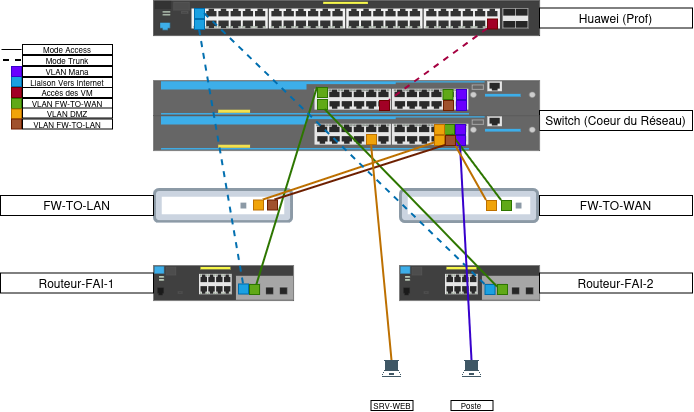

The diagram above was exported from draw.io. Its source (the exported page's mxGraphModel, read from the mxfile embedded in the PNG):
<mxGraphModel dx="815" dy="961" grid="1" gridSize="10" guides="1" tooltips="1" connect="1" arrows="1" fold="1" page="1" pageScale="1" pageWidth="827" pageHeight="1169" math="0" shadow="0">
  <root>
    <mxCell id="0" />
    <mxCell id="1" parent="0" />
    <mxCell id="gXeL69Vr1qkMTG5pJfWJ-3" parent="1" style="html=1;verticalLabelPosition=bottom;verticalAlign=top;outlineConnect=0;shadow=0;dashed=0;shape=mxgraph.rack.hpe_aruba.switches.jl073a_hpe_aruba_3810m_24_port_gt_poeplus_1_slot_switch;" value="" vertex="1">
      <mxGeometry height="35" width="386" x="221" y="320" as="geometry" />
    </mxCell>
    <mxCell id="gXeL69Vr1qkMTG5pJfWJ-4" parent="1" style="html=1;verticalLabelPosition=bottom;verticalAlign=top;outlineConnect=0;shadow=0;dashed=0;shape=mxgraph.rack.hpe_aruba.switches.j9772a_2530_48g_poeplus_switch;" value="" vertex="1">
      <mxGeometry height="35" width="386" x="221" y="240" as="geometry" />
    </mxCell>
    <mxCell id="gXeL69Vr1qkMTG5pJfWJ-5" parent="1" style="image;aspect=fixed;perimeter=ellipsePerimeter;html=1;align=center;fontSize=12;verticalAlign=top;fontColor=#364149;shadow=0;dashed=0;image=img/lib/cumulus/switch_bare_metal_empty.svg;" value="" vertex="1">
      <mxGeometry height="35" width="140" x="467" y="428" as="geometry" />
    </mxCell>
    <mxCell id="gXeL69Vr1qkMTG5pJfWJ-6" parent="1" style="image;aspect=fixed;perimeter=ellipsePerimeter;html=1;align=center;fontSize=12;verticalAlign=top;fontColor=#364149;shadow=0;dashed=0;image=img/lib/cumulus/switch_bare_metal_empty.svg;" value="" vertex="1">
      <mxGeometry height="35" width="140" x="221" y="427.5" as="geometry" />
    </mxCell>
    <mxCell id="gXeL69Vr1qkMTG5pJfWJ-8" parent="1" style="html=1;verticalLabelPosition=bottom;verticalAlign=top;outlineConnect=0;shadow=0;dashed=0;shape=mxgraph.rack.hpe_aruba.switches.jl070a_2530_8_poeplus_internal_ps_switch;" value="" vertex="1">
      <mxGeometry height="35" width="140" x="467" y="505" as="geometry" />
    </mxCell>
    <mxCell id="gXeL69Vr1qkMTG5pJfWJ-9" parent="1" style="html=1;verticalLabelPosition=bottom;verticalAlign=top;outlineConnect=0;shadow=0;dashed=0;shape=mxgraph.rack.hpe_aruba.switches.jl070a_2530_8_poeplus_internal_ps_switch;" value="" vertex="1">
      <mxGeometry height="35" width="140" x="221" y="505" as="geometry" />
    </mxCell>
    <mxCell id="gXeL69Vr1qkMTG5pJfWJ-10" parent="1" style="rounded=0;whiteSpace=wrap;html=1;" value="Switch (Coeur du Réseau)" vertex="1">
      <mxGeometry height="20" width="153" x="607" y="350" as="geometry" />
    </mxCell>
    <mxCell id="gXeL69Vr1qkMTG5pJfWJ-11" parent="1" style="rounded=0;whiteSpace=wrap;html=1;" value="Huawei (Prof)" vertex="1">
      <mxGeometry height="20" width="153" x="607" y="247.5" as="geometry" />
    </mxCell>
    <mxCell id="gXeL69Vr1qkMTG5pJfWJ-12" parent="1" style="rounded=0;whiteSpace=wrap;html=1;" value="FW-TO-LAN" vertex="1">
      <mxGeometry height="20" width="153" x="68" y="435" as="geometry" />
    </mxCell>
    <mxCell id="gXeL69Vr1qkMTG5pJfWJ-13" parent="1" style="rounded=0;whiteSpace=wrap;html=1;" value="FW-TO-WAN" vertex="1">
      <mxGeometry height="20" width="153" x="607" y="435" as="geometry" />
    </mxCell>
    <mxCell id="gXeL69Vr1qkMTG5pJfWJ-14" parent="1" style="rounded=0;whiteSpace=wrap;html=1;" value="Routeur-FAI-2" vertex="1">
      <mxGeometry height="20" width="153" x="607" y="512.5" as="geometry" />
    </mxCell>
    <mxCell id="gXeL69Vr1qkMTG5pJfWJ-15" parent="1" style="rounded=0;whiteSpace=wrap;html=1;" value="Routeur-FAI-1" vertex="1">
      <mxGeometry height="20" width="153" x="68" y="512.5" as="geometry" />
    </mxCell>
    <mxCell id="gXeL69Vr1qkMTG5pJfWJ-16" parent="1" style="rounded=0;whiteSpace=wrap;html=1;fillColor=#a20025;fontColor=#ffffff;strokeColor=#6F0000;" value="" vertex="1">
      <mxGeometry height="10" width="10" x="555" y="258.5" as="geometry" />
    </mxCell>
    <mxCell id="gXeL69Vr1qkMTG5pJfWJ-17" parent="1" style="rounded=0;whiteSpace=wrap;html=1;fillColor=#a20025;fontColor=#ffffff;strokeColor=#6F0000;" value="" vertex="1">
      <mxGeometry height="10" width="10" x="447" y="340" as="geometry" />
    </mxCell>
    <mxCell id="gXeL69Vr1qkMTG5pJfWJ-18" parent="1" style="html=1;verticalLabelPosition=bottom;verticalAlign=top;outlineConnect=0;shadow=0;dashed=0;shape=mxgraph.rack.hpe_aruba.switches.jl073a_hpe_aruba_3810m_24_port_gt_poeplus_1_slot_switch;" value="" vertex="1">
      <mxGeometry height="35" width="386" x="221" y="355" as="geometry" />
    </mxCell>
    <mxCell id="gXeL69Vr1qkMTG5pJfWJ-20" parent="1" style="rounded=0;whiteSpace=wrap;html=1;fillColor=#6a00ff;fontColor=#ffffff;strokeColor=#3700CC;" value="" vertex="1">
      <mxGeometry height="10" width="10" x="524" y="329" as="geometry" />
    </mxCell>
    <mxCell id="gXeL69Vr1qkMTG5pJfWJ-21" parent="1" style="rounded=0;whiteSpace=wrap;html=1;fillColor=#6a00ff;fontColor=#ffffff;strokeColor=#3700CC;" value="" vertex="1">
      <mxGeometry height="10" width="10" x="524" y="340" as="geometry" />
    </mxCell>
    <mxCell id="gXeL69Vr1qkMTG5pJfWJ-22" parent="1" style="rounded=0;whiteSpace=wrap;html=1;fillColor=#6a00ff;fontColor=#ffffff;strokeColor=#3700CC;" value="" vertex="1">
      <mxGeometry height="10" width="10" x="523" y="364" as="geometry" />
    </mxCell>
    <mxCell id="gXeL69Vr1qkMTG5pJfWJ-23" parent="1" style="rounded=0;whiteSpace=wrap;html=1;fillColor=#6a00ff;fontColor=#ffffff;strokeColor=#3700CC;" value="" vertex="1">
      <mxGeometry height="10" width="10" x="523" y="375" as="geometry" />
    </mxCell>
    <mxCell id="gXeL69Vr1qkMTG5pJfWJ-29" parent="1" style="rounded=0;whiteSpace=wrap;html=1;fillColor=#60a917;fontColor=#ffffff;strokeColor=#2D7600;" value="" vertex="1">
      <mxGeometry height="10" width="10" x="317" y="524" as="geometry" />
    </mxCell>
    <mxCell id="gXeL69Vr1qkMTG5pJfWJ-30" parent="1" style="rounded=0;whiteSpace=wrap;html=1;fillColor=#60a917;fontColor=#ffffff;strokeColor=#2D7600;" value="" vertex="1">
      <mxGeometry height="10" width="10" x="385" y="339" as="geometry" />
    </mxCell>
    <mxCell id="gXeL69Vr1qkMTG5pJfWJ-31" parent="1" style="rounded=0;whiteSpace=wrap;html=1;fillColor=#60a917;fontColor=#ffffff;strokeColor=#2D7600;" value="" vertex="1">
      <mxGeometry height="10" width="10" x="385" y="327" as="geometry" />
    </mxCell>
    <mxCell id="gXeL69Vr1qkMTG5pJfWJ-33" parent="1" style="rounded=0;whiteSpace=wrap;html=1;fillColor=#60a917;fontColor=#ffffff;strokeColor=#2D7600;" value="" vertex="1">
      <mxGeometry height="10" width="10" x="565" y="524" as="geometry" />
    </mxCell>
    <mxCell id="gXeL69Vr1qkMTG5pJfWJ-34" parent="1" style="rounded=0;whiteSpace=wrap;html=1;fillColor=#1ba1e2;fontColor=#ffffff;strokeColor=#006EAF;" value="" vertex="1">
      <mxGeometry height="10" width="10" x="306" y="523.5" as="geometry" />
    </mxCell>
    <mxCell id="gXeL69Vr1qkMTG5pJfWJ-35" parent="1" style="rounded=0;whiteSpace=wrap;html=1;fillColor=#1ba1e2;fontColor=#ffffff;strokeColor=#006EAF;" value="" vertex="1">
      <mxGeometry height="10" width="10" x="552.5" y="524" as="geometry" />
    </mxCell>
    <mxCell id="gXeL69Vr1qkMTG5pJfWJ-36" parent="1" style="rounded=0;whiteSpace=wrap;html=1;fillColor=#1ba1e2;fontColor=#ffffff;strokeColor=#006EAF;" value="" vertex="1">
      <mxGeometry height="10" width="10" x="262" y="259" as="geometry" />
    </mxCell>
    <mxCell id="gXeL69Vr1qkMTG5pJfWJ-37" parent="1" style="rounded=0;whiteSpace=wrap;html=1;fillColor=#1ba1e2;fontColor=#ffffff;strokeColor=#006EAF;" value="" vertex="1">
      <mxGeometry height="10" width="10" x="262" y="248" as="geometry" />
    </mxCell>
    <mxCell id="gXeL69Vr1qkMTG5pJfWJ-40" parent="1" style="rounded=0;whiteSpace=wrap;html=1;fillColor=#a0522d;fontColor=#ffffff;strokeColor=#6D1F00;" value="" vertex="1">
      <mxGeometry height="10" width="10" x="335" y="439.5" as="geometry" />
    </mxCell>
    <mxCell id="gXeL69Vr1qkMTG5pJfWJ-41" parent="1" style="rounded=0;whiteSpace=wrap;html=1;fillColor=#f0a30a;fontColor=#000000;strokeColor=#BD7000;" value="" vertex="1">
      <mxGeometry height="10" width="10" x="321" y="439.5" as="geometry" />
    </mxCell>
    <mxCell id="gXeL69Vr1qkMTG5pJfWJ-42" parent="1" style="rounded=0;whiteSpace=wrap;html=1;fillColor=#f0a30a;fontColor=#000000;strokeColor=#BD7000;" value="" vertex="1">
      <mxGeometry height="10" width="10" x="502" y="375" as="geometry" />
    </mxCell>
    <mxCell id="gXeL69Vr1qkMTG5pJfWJ-43" parent="1" style="rounded=0;whiteSpace=wrap;html=1;fillColor=#60a917;strokeColor=#2D7600;fontColor=#ffffff;" value="" vertex="1">
      <mxGeometry height="10" width="10" x="512" y="364" as="geometry" />
    </mxCell>
    <mxCell id="gXeL69Vr1qkMTG5pJfWJ-44" parent="1" style="rounded=0;whiteSpace=wrap;html=1;fillColor=#60a917;fontColor=#ffffff;strokeColor=#2D7600;" value="" vertex="1">
      <mxGeometry height="10" width="10" x="569" y="440" as="geometry" />
    </mxCell>
    <mxCell id="gXeL69Vr1qkMTG5pJfWJ-47" parent="1" style="rounded=0;whiteSpace=wrap;html=1;fillColor=#f0a30a;fontColor=#000000;strokeColor=#BD7000;" value="" vertex="1">
      <mxGeometry height="10" width="10" x="554" y="440" as="geometry" />
    </mxCell>
    <mxCell id="gXeL69Vr1qkMTG5pJfWJ-48" parent="1" style="rounded=0;whiteSpace=wrap;html=1;fillColor=#f0a30a;fontColor=#000000;strokeColor=#BD7000;" value="" vertex="1">
      <mxGeometry height="10" width="10" x="502" y="364" as="geometry" />
    </mxCell>
    <mxCell id="gXeL69Vr1qkMTG5pJfWJ-56" edge="1" parent="1" source="gXeL69Vr1qkMTG5pJfWJ-29" style="endArrow=none;html=1;rounded=0;exitX=0.75;exitY=0;exitDx=0;exitDy=0;entryX=0;entryY=0;entryDx=0;entryDy=0;fillColor=#60a917;strokeColor=#2D7600;strokeWidth=2;" target="gXeL69Vr1qkMTG5pJfWJ-31" value="">
      <mxGeometry height="50" relative="1" width="50" as="geometry">
        <mxPoint x="370" y="524" as="sourcePoint" />
        <mxPoint x="468" y="450" as="targetPoint" />
      </mxGeometry>
    </mxCell>
    <mxCell id="gXeL69Vr1qkMTG5pJfWJ-60" edge="1" parent="1" source="gXeL69Vr1qkMTG5pJfWJ-33" style="endArrow=none;html=1;rounded=0;exitX=0;exitY=0.25;exitDx=0;exitDy=0;entryX=0.75;entryY=1;entryDx=0;entryDy=0;fillColor=#60a917;strokeColor=#2D7600;strokeWidth=2;" target="gXeL69Vr1qkMTG5pJfWJ-30" value="">
      <mxGeometry height="50" relative="1" width="50" as="geometry">
        <mxPoint x="490" y="684" as="sourcePoint" />
        <mxPoint x="588" y="610" as="targetPoint" />
      </mxGeometry>
    </mxCell>
    <mxCell id="gXeL69Vr1qkMTG5pJfWJ-61" edge="1" parent="1" source="gXeL69Vr1qkMTG5pJfWJ-39" style="endArrow=none;html=1;rounded=0;exitX=0;exitY=0;exitDx=0;exitDy=0;entryX=1;entryY=1;entryDx=0;entryDy=0;fillColor=#f0a30a;strokeColor=#BD7000;strokeWidth=2;" target="gXeL69Vr1qkMTG5pJfWJ-48" value="">
      <mxGeometry height="50" relative="1" width="50" as="geometry">
        <mxPoint x="390" y="524" as="sourcePoint" />
        <mxPoint x="488" y="450" as="targetPoint" />
      </mxGeometry>
    </mxCell>
    <mxCell id="gXeL69Vr1qkMTG5pJfWJ-62" edge="1" parent="1" source="gXeL69Vr1qkMTG5pJfWJ-44" style="endArrow=none;html=1;rounded=0;exitX=0;exitY=0;exitDx=0;exitDy=0;entryX=0.75;entryY=1;entryDx=0;entryDy=0;fillColor=#60a917;strokeColor=#2D7600;strokeWidth=2;" target="gXeL69Vr1qkMTG5pJfWJ-43" value="">
      <mxGeometry height="50" relative="1" width="50" as="geometry">
        <mxPoint x="570" y="464" as="sourcePoint" />
        <mxPoint x="668" y="390" as="targetPoint" />
      </mxGeometry>
    </mxCell>
    <mxCell id="gXeL69Vr1qkMTG5pJfWJ-63" edge="1" parent="1" source="gXeL69Vr1qkMTG5pJfWJ-41" style="endArrow=none;html=1;rounded=0;exitX=1;exitY=0;exitDx=0;exitDy=0;entryX=0;entryY=0.75;entryDx=0;entryDy=0;fillColor=#f0a30a;strokeColor=#BD7000;strokeWidth=2;" target="gXeL69Vr1qkMTG5pJfWJ-42" value="">
      <mxGeometry height="50" relative="1" width="50" as="geometry">
        <mxPoint x="370" y="544" as="sourcePoint" />
        <mxPoint x="468" y="470" as="targetPoint" />
      </mxGeometry>
    </mxCell>
    <mxCell id="gXeL69Vr1qkMTG5pJfWJ-64" edge="1" parent="1" source="gXeL69Vr1qkMTG5pJfWJ-40" style="endArrow=none;html=1;rounded=0;exitX=0.75;exitY=0;exitDx=0;exitDy=0;entryX=0;entryY=1;entryDx=0;entryDy=0;fillColor=#a0522d;strokeColor=#6D1F00;strokeWidth=2;" target="gXeL69Vr1qkMTG5pJfWJ-39" value="">
      <mxGeometry height="50" relative="1" width="50" as="geometry">
        <mxPoint x="400" y="544" as="sourcePoint" />
        <mxPoint x="498" y="470" as="targetPoint" />
      </mxGeometry>
    </mxCell>
    <mxCell id="gXeL69Vr1qkMTG5pJfWJ-66" parent="1" style="rounded=0;whiteSpace=wrap;html=1;fillColor=#1ba1e2;fontColor=#ffffff;strokeColor=#006EAF;" value="" vertex="1">
      <mxGeometry height="10" width="10" x="79" y="316" as="geometry" />
    </mxCell>
    <mxCell id="gXeL69Vr1qkMTG5pJfWJ-68" parent="1" style="rounded=0;whiteSpace=wrap;html=1;fillColor=#a20025;fontColor=#ffffff;strokeColor=#6F0000;" value="" vertex="1">
      <mxGeometry height="10" width="10" x="79" y="327" as="geometry" />
    </mxCell>
    <mxCell id="gXeL69Vr1qkMTG5pJfWJ-69" parent="1" style="rounded=0;whiteSpace=wrap;html=1;fillColor=#6a00ff;fontColor=#ffffff;strokeColor=#3700CC;" value="" vertex="1">
      <mxGeometry height="10" width="10" x="79" y="306" as="geometry" />
    </mxCell>
    <mxCell id="gXeL69Vr1qkMTG5pJfWJ-71" parent="1" style="rounded=0;whiteSpace=wrap;html=1;fillColor=#60a917;fontColor=#ffffff;strokeColor=#2D7600;" value="" vertex="1">
      <mxGeometry height="10" width="10" x="79" y="338" as="geometry" />
    </mxCell>
    <mxCell id="gXeL69Vr1qkMTG5pJfWJ-72" parent="1" style="rounded=0;whiteSpace=wrap;html=1;fillColor=#f0a30a;fontColor=#000000;strokeColor=#BD7000;" value="" vertex="1">
      <mxGeometry height="10" width="10" x="79" y="348.5" as="geometry" />
    </mxCell>
    <mxCell id="gXeL69Vr1qkMTG5pJfWJ-73" parent="1" style="rounded=0;whiteSpace=wrap;html=1;fillColor=#a0522d;fontColor=#ffffff;strokeColor=#6D1F00;" value="" vertex="1">
      <mxGeometry height="10" width="10" x="79" y="358.5" as="geometry" />
    </mxCell>
    <mxCell id="gXeL69Vr1qkMTG5pJfWJ-77" edge="1" parent="1" source="gXeL69Vr1qkMTG5pJfWJ-34" style="endArrow=none;dashed=1;html=1;rounded=0;entryX=0.452;entryY=0.705;entryDx=0;entryDy=0;entryPerimeter=0;exitX=0.5;exitY=0;exitDx=0;exitDy=0;fillColor=#1ba1e2;strokeColor=#006EAF;strokeWidth=2;" target="gXeL69Vr1qkMTG5pJfWJ-36" value="">
      <mxGeometry height="50" relative="1" width="50" as="geometry">
        <mxPoint x="390" y="410" as="sourcePoint" />
        <mxPoint x="440" y="360" as="targetPoint" />
      </mxGeometry>
    </mxCell>
    <mxCell id="gXeL69Vr1qkMTG5pJfWJ-78" edge="1" parent="1" source="gXeL69Vr1qkMTG5pJfWJ-35" style="endArrow=none;dashed=1;html=1;rounded=0;entryX=1;entryY=0.5;entryDx=0;entryDy=0;fillColor=#1ba1e2;strokeColor=#006EAF;strokeWidth=2;exitX=0;exitY=0;exitDx=0;exitDy=0;" target="gXeL69Vr1qkMTG5pJfWJ-37" value="">
      <mxGeometry height="50" relative="1" width="50" as="geometry">
        <mxPoint x="570" y="490" as="sourcePoint" />
        <mxPoint x="430" y="450" as="targetPoint" />
      </mxGeometry>
    </mxCell>
    <mxCell id="gXeL69Vr1qkMTG5pJfWJ-80" edge="1" parent="1" source="gXeL69Vr1qkMTG5pJfWJ-16" style="endArrow=none;dashed=1;html=1;rounded=0;entryX=1;entryY=0;entryDx=0;entryDy=0;fillColor=#d80073;strokeColor=#A50040;strokeWidth=2;exitX=0;exitY=1;exitDx=0;exitDy=0;" target="gXeL69Vr1qkMTG5pJfWJ-17" value="">
      <mxGeometry height="50" relative="1" width="50" as="geometry">
        <mxPoint x="560" y="280" as="sourcePoint" />
        <mxPoint x="540" y="290" as="targetPoint" />
      </mxGeometry>
    </mxCell>
    <mxCell id="gXeL69Vr1qkMTG5pJfWJ-81" edge="1" parent="1" style="endArrow=none;dashed=1;html=1;rounded=0;strokeWidth=2;" value="">
      <mxGeometry height="50" relative="1" width="50" as="geometry">
        <mxPoint x="89" y="300" as="sourcePoint" />
        <mxPoint x="69" y="300" as="targetPoint" />
      </mxGeometry>
    </mxCell>
    <mxCell id="gXeL69Vr1qkMTG5pJfWJ-83" edge="1" parent="1" style="endArrow=none;html=1;rounded=0;" value="">
      <mxGeometry height="50" relative="1" width="50" as="geometry">
        <mxPoint x="69" y="289" as="sourcePoint" />
        <mxPoint x="89" y="289" as="targetPoint" />
      </mxGeometry>
    </mxCell>
    <mxCell id="gXeL69Vr1qkMTG5pJfWJ-85" parent="1" style="rounded=0;whiteSpace=wrap;html=1;fontSize=8;" value="Mode Trunk" vertex="1">
      <mxGeometry height="10" width="90" x="90" y="295" as="geometry" />
    </mxCell>
    <mxCell id="gXeL69Vr1qkMTG5pJfWJ-88" parent="1" style="rounded=0;whiteSpace=wrap;html=1;fontSize=8;" value="Mode Access" vertex="1">
      <mxGeometry height="10" width="90" x="90" y="284" as="geometry" />
    </mxCell>
    <mxCell id="gXeL69Vr1qkMTG5pJfWJ-89" parent="1" style="rounded=0;whiteSpace=wrap;html=1;fontSize=8;" value="VLAN Mana" vertex="1">
      <mxGeometry height="10" width="90" x="90" y="306" as="geometry" />
    </mxCell>
    <mxCell id="gXeL69Vr1qkMTG5pJfWJ-90" parent="1" style="rounded=0;whiteSpace=wrap;html=1;fontSize=8;" value="Liaison Vers Internet" vertex="1">
      <mxGeometry height="10" width="90" x="90" y="317" as="geometry" />
    </mxCell>
    <mxCell id="gXeL69Vr1qkMTG5pJfWJ-91" parent="1" style="rounded=0;whiteSpace=wrap;html=1;fontSize=8;" value="Accès des VM" vertex="1">
      <mxGeometry height="10" width="90" x="90" y="327" as="geometry" />
    </mxCell>
    <mxCell id="gXeL69Vr1qkMTG5pJfWJ-92" parent="1" style="rounded=0;whiteSpace=wrap;html=1;fontSize=8;" value="VLAN FW-TO-WAN" vertex="1">
      <mxGeometry height="10" width="90" x="90" y="338" as="geometry" />
    </mxCell>
    <mxCell id="gXeL69Vr1qkMTG5pJfWJ-93" parent="1" style="rounded=0;whiteSpace=wrap;html=1;fontSize=8;" value="VLAN DMZ" vertex="1">
      <mxGeometry height="10" width="90" x="90" y="347.5" as="geometry" />
    </mxCell>
    <mxCell id="gXeL69Vr1qkMTG5pJfWJ-94" parent="1" style="rounded=0;whiteSpace=wrap;html=1;fontSize=8;" value="VLAN FW-TO-LAN" vertex="1">
      <mxGeometry height="10" width="90" x="90" y="358.5" as="geometry" />
    </mxCell>
    <mxCell id="gXeL69Vr1qkMTG5pJfWJ-96" parent="1" style="shape=image;html=1;verticalAlign=top;verticalLabelPosition=bottom;labelBackgroundColor=#6a00ff;imageAspect=0;aspect=fixed;image=https://icons.diagrams.net/assets/iot-devices/1/Computer.svg;fontColor=#ffffff;labelBorderColor=#3700CC;" value="" vertex="1">
      <mxGeometry height="31" width="35" x="522" y="600" as="geometry" />
    </mxCell>
    <mxCell id="gXeL69Vr1qkMTG5pJfWJ-97" parent="1" style="shape=image;html=1;verticalAlign=top;verticalLabelPosition=bottom;labelBackgroundColor=#ffffff;imageAspect=0;aspect=fixed;image=https://icons.diagrams.net/assets/iot-devices/1/Computer.svg" value="" vertex="1">
      <mxGeometry height="31" width="35" x="442" y="600" as="geometry" />
    </mxCell>
    <mxCell id="gXeL69Vr1qkMTG5pJfWJ-100" edge="1" parent="1" source="gXeL69Vr1qkMTG5pJfWJ-96" style="endArrow=none;html=1;rounded=0;entryX=0.5;entryY=1;entryDx=0;entryDy=0;exitX=0.5;exitY=0;exitDx=0;exitDy=0;fillColor=#6a00ff;strokeColor=#3700CC;strokeWidth=2;" target="gXeL69Vr1qkMTG5pJfWJ-23" value="">
      <mxGeometry height="50" relative="1" width="50" as="geometry">
        <mxPoint x="540" y="490" as="sourcePoint" />
        <mxPoint x="380" y="370" as="targetPoint" />
      </mxGeometry>
    </mxCell>
    <mxCell id="gXeL69Vr1qkMTG5pJfWJ-104" parent="1" style="rounded=0;whiteSpace=wrap;html=1;fontSize=8;" value="Poste&amp;nbsp;" vertex="1">
      <mxGeometry height="10" width="42" x="518.5" y="640" as="geometry" />
    </mxCell>
    <mxCell id="gXeL69Vr1qkMTG5pJfWJ-105" parent="1" style="rounded=0;whiteSpace=wrap;html=1;fontSize=8;" value="SRV-WEB" vertex="1">
      <mxGeometry height="10" width="42" x="438.5" y="640" as="geometry" />
    </mxCell>
    <mxCell id="gXeL69Vr1qkMTG5pJfWJ-106" parent="1" style="rounded=0;whiteSpace=wrap;html=1;fillColor=#f0a30a;fontColor=#000000;strokeColor=#BD7000;" value="" vertex="1">
      <mxGeometry height="10" width="10" x="434" y="374" as="geometry" />
    </mxCell>
    <mxCell id="gXeL69Vr1qkMTG5pJfWJ-108" edge="1" parent="1" source="gXeL69Vr1qkMTG5pJfWJ-97" style="endArrow=none;html=1;rounded=0;entryX=0.5;entryY=1;entryDx=0;entryDy=0;exitX=0.5;exitY=0;exitDx=0;exitDy=0;fillColor=#f0a30a;strokeColor=#BD7000;strokeWidth=2;" target="gXeL69Vr1qkMTG5pJfWJ-106" value="">
      <mxGeometry height="50" relative="1" width="50" as="geometry">
        <mxPoint x="380" y="490" as="sourcePoint" />
        <mxPoint x="460" y="396.5" as="targetPoint" />
      </mxGeometry>
    </mxCell>
    <mxCell id="gXeL69Vr1qkMTG5pJfWJ-113" edge="1" parent="1" source="gXeL69Vr1qkMTG5pJfWJ-47" style="endArrow=none;html=1;rounded=0;exitX=0;exitY=0;exitDx=0;exitDy=0;entryX=1;entryY=1;entryDx=0;entryDy=0;fillColor=#f0a30a;strokeColor=#BD7000;strokeWidth=2;" target="gXeL69Vr1qkMTG5pJfWJ-39" value="">
      <mxGeometry height="50" relative="1" width="50" as="geometry">
        <mxPoint x="554" y="440" as="sourcePoint" />
        <mxPoint x="512" y="374" as="targetPoint" />
      </mxGeometry>
    </mxCell>
    <mxCell id="gXeL69Vr1qkMTG5pJfWJ-39" parent="1" style="rounded=0;whiteSpace=wrap;html=1;fillColor=#a0522d;fontColor=#ffffff;strokeColor=#6D1F00;" value="" vertex="1">
      <mxGeometry height="10" width="10" x="513" y="375" as="geometry" />
    </mxCell>
    <mxCell id="rkYHHLgo5LYuRzqhWe_O-1" parent="1" style="rounded=0;whiteSpace=wrap;html=1;fillColor=#60a917;strokeColor=#2D7600;fontColor=#ffffff;" value="" vertex="1">
      <mxGeometry height="10" width="10" x="510.5" y="329" as="geometry" />
    </mxCell>
    <mxCell id="rkYHHLgo5LYuRzqhWe_O-2" parent="1" style="rounded=0;whiteSpace=wrap;html=1;fillColor=#a0522d;fontColor=#ffffff;strokeColor=#6D1F00;" value="" vertex="1">
      <mxGeometry height="10" width="10" x="511" y="340" as="geometry" />
    </mxCell>
  </root>
</mxGraphModel>